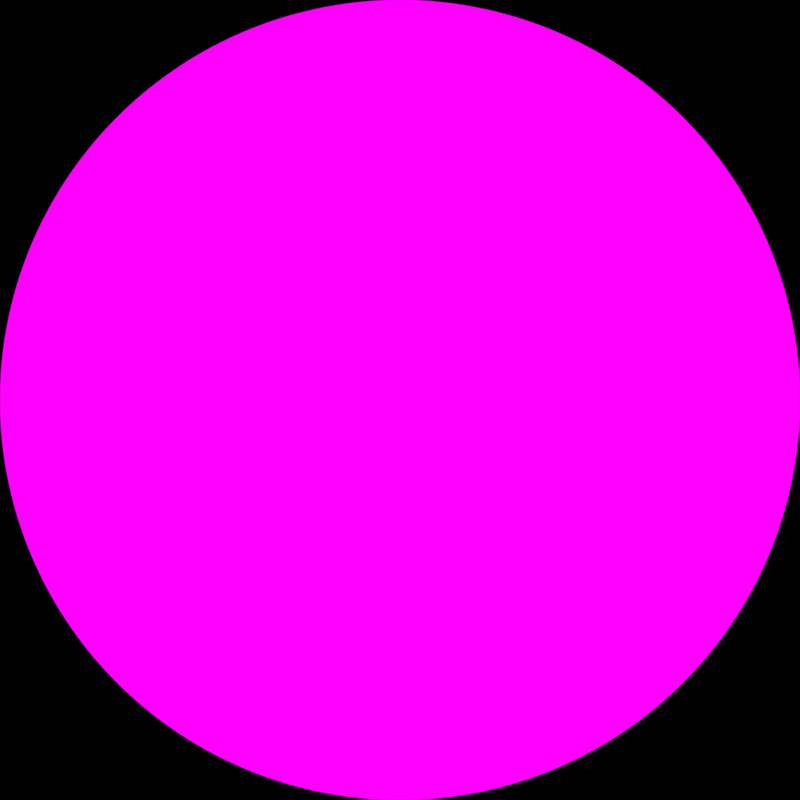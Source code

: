 # Source: fisheyeTransform.blend  (saved by Blender 2.79.0; exported with 4.5.12 LTS)
import bpy
from mathutils import Matrix  # noqa: F401  (used for matrix-valued properties, if any)

bpy.ops.wm.read_factory_settings(use_empty=True)
scene = bpy.context.scene
scene.name = 'Scene'

# ---- collections
col_collection_1 = bpy.data.collections.new('Collection 1'); scene.collection.children.link(col_collection_1)

# ---- images (referenced by path relative to the original .blend; pixels are not part of the script)
import os
ASSET_DIR = os.environ.get("B2B_ASSET_DIR", "")  # directory of the original .blend (textures are referenced by path, not embedded)
HERE = os.path.dirname(os.path.abspath(__file__))  # packed textures are extracted next to this script under _unpacked/

def load_image(name, relpath, width, height, colorspace="sRGB"):
    """Load a texture the original file referenced (path relative to the .blend, or extracted next to this script)."""
    p = next((c for c in (os.path.join(HERE, relpath), os.path.join(ASSET_DIR, relpath)) if relpath and os.path.exists(c)), "")
    if p:
        img = bpy.data.images.load(p, check_existing=True)
        img.name = name
    else:  # same state as the original file: an image datablock whose file is absent (Cycles renders it pink)
        img = bpy.data.images.new(name, width, height)
        img.source = "FILE"
        img.filepath = "//" + (relpath or name)
    img.colorspace_settings.name = colorspace
    return img
img_gcanyon_c_yumapoint_3k_hdr = load_image('GCanyon_C_YumaPoint_3k.hdr', 'GCanyon_C_YumaPoint_3k.hdr', 1024, 1024, 'Linear Rec.709')

# ---- world
world_world = bpy.data.worlds.new('World'); scene.world = world_world
world_world.use_nodes = True; world_world.node_tree.nodes.clear()
_N = world_world.node_tree.nodes; _L = world_world.node_tree.links
n0 = _N.new('ShaderNodeOutputWorld'); n0.name = 'World Output'; n0.location = (300, 300)
n1 = _N.new('ShaderNodeBackground'); n1.name = 'Background'; n1.location = (10, 300)
n2 = _N.new('ShaderNodeTexEnvironment'); n2.name = 'Environment Texture'; n2.location = (-180, 300)
n2.width = 140
n2.image = img_gcanyon_c_yumapoint_3k_hdr
n2.interpolation = 'Cubic'
n3 = _N.new('ShaderNodeParticleInfo'); n3.name = 'Particle Info'; n3.location = (-370, 300)
n4 = _N.new('ShaderNodeObjectInfo'); n4.name = 'Object Info'; n4.location = (-370, 300)
n5 = _N.new('ShaderNodeBump'); n5.name = 'Bump'; n5.location = (-370, 300)
n5.inputs[1].default_value = 0.1
n5.inputs[2].default_value = 1.0
_L.new(n1.outputs[0], n0.inputs[0])
_L.new(n2.outputs[0], n1.inputs[0])
n0.is_active_output = True
world_world.color = (0.05088, 0.05088, 0.05088)
world_world.use_sun_shadow = False
world_world.sun_shadow_jitter_overblur = 0.0
world_world.cycles.sampling_method = 'MANUAL'

# ---- cameras
cam_camera = bpy.data.cameras.new('Camera')
cam_camera.type = 'PANO'
cam_camera.clip_end = 100.0
cam_camera.lens = 35.0
cam_camera.sensor_width = 32.0
cam_camera.sensor_height = 18.0
cam_camera.ortho_scale = 7.314
cam_camera.panorama_type = 'FISHEYE_EQUIDISTANT'
cam_camera.fisheye_fov = 3.316
cam_camera.dof.focus_distance = 0.0

# ---- objects
ob_camera = bpy.data.objects.new('Camera', cam_camera)

# ---- transforms, parenting, visibility, modifiers, constraints
ob_camera.location = (0.0, 0.0, 0.0)
ob_camera.rotation_euler = (3.142, 0.0, -4.102)
ob_camera.lock_rotations_4d = False
ob_camera.empty_display_type = 'ARROWS'
ob_camera.color = (0.0, 0.0, 0.0, 0.0)
ob_camera.display_type = 'WIRE'
ob_camera.lineart.crease_threshold = 0.0

# ---- collection membership
col_collection_1.objects.link(ob_camera)

# ---- scene / render settings (as saved in the file)
scene.camera = ob_camera
scene.frame_start = 1; scene.frame_end = 250; scene.frame_set(1)
scene.render.engine = 'CYCLES'
scene.render.resolution_x = 2048
scene.render.resolution_y = 2048
scene.render.resolution_percentage = 50
scene.render.dither_intensity = 0.0
scene.cycles.use_denoising = False
scene.cycles.samples = 128
scene.cycles.sampling_pattern = 'TABULATED_SOBOL'
scene.cycles.use_adaptive_sampling = False
scene.cycles.use_light_tree = False
scene.cycles.blur_glossy = 0.0
scene.cycles.sample_clamp_indirect = 0.0
scene.view_settings.view_transform = 'Standard'
bpy.context.view_layer.update()

# ---- added for rendering (the .blend has no usable light): sun
light_auto_sun = bpy.data.lights.new('AutoSun', 'SUN')
light_auto_sun.energy = 3.0
light_auto_sun.angle = 0.0523599
ob_auto_sun = bpy.data.objects.new('AutoSun', light_auto_sun)
scene.collection.objects.link(ob_auto_sun)
ob_auto_sun.rotation_euler = (0.872665, 0.174533, 0.523599)
bpy.context.view_layer.update()
